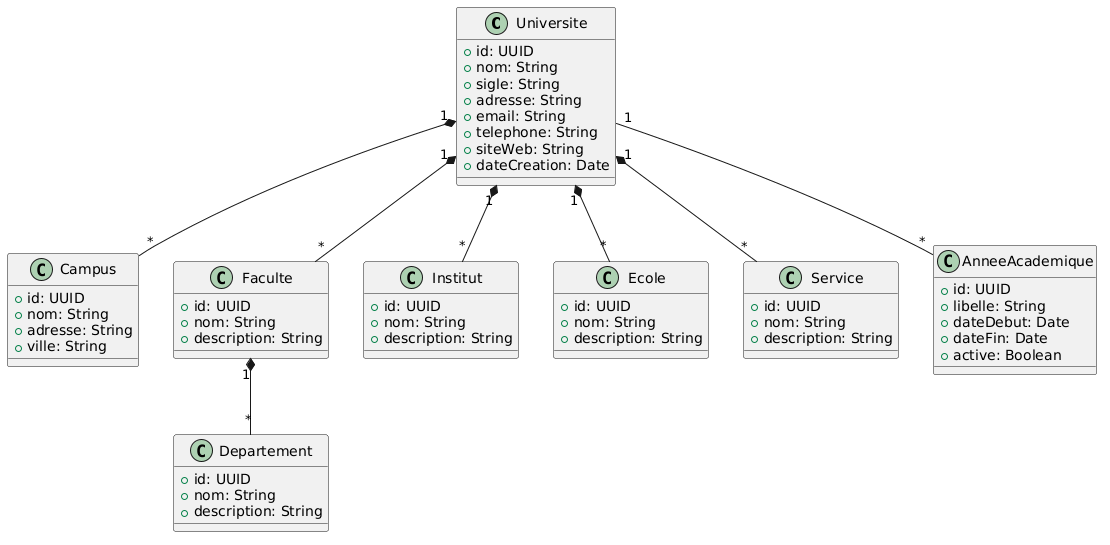

The diagram above was rendered by PlantUML. Its source (embedded in the PNG):
@startuml
class Universite {
    +id: UUID
    +nom: String
    +sigle: String
    +adresse: String
    +email: String
    +telephone: String
    +siteWeb: String
    +dateCreation: Date
}

class Campus {
    +id: UUID
    +nom: String
    +adresse: String
    +ville: String
}

class Faculte {
    +id: UUID
    +nom: String
    +description: String
}

class Institut {
    +id: UUID
    +nom: String
    +description: String
}

class Ecole {
    +id: UUID
    +nom: String
    +description: String
}

class Departement {
    +id: UUID
    +nom: String
    +description: String
}

class Service {
    +id: UUID
    +nom: String
    +description: String
}

class AnneeAcademique {
    +id: UUID
    +libelle: String
    +dateDebut: Date
    +dateFin: Date
    +active: Boolean
}

Universite "1" *-- "*" Campus
Universite "1" *-- "*" Faculte
Universite "1" *-- "*" Institut
Universite "1" *-- "*" Ecole
Universite "1" *-- "*" Service

Faculte "1" *-- "*" Departement

Universite "1" -- "*" AnneeAcademique
@enduml